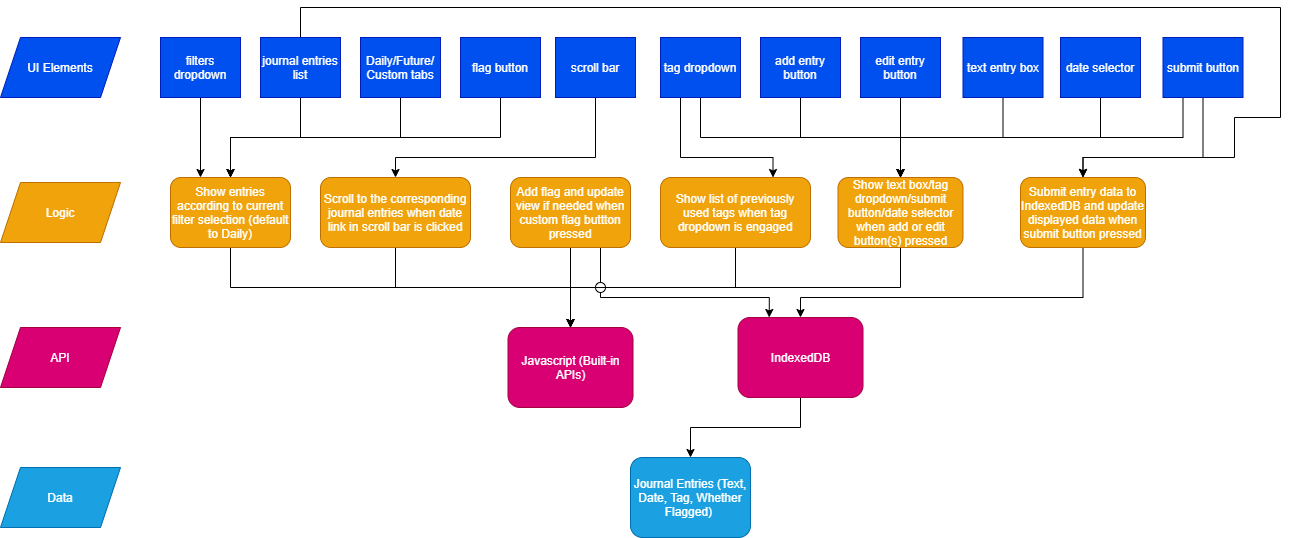

The diagram above was exported from draw.io. Its source (the exported page's mxGraphModel, read from the mxfile embedded in the PNG):
<mxGraphModel dx="2183" dy="855" grid="1" gridSize="10" guides="1" tooltips="1" connect="1" arrows="1" fold="1" page="1" pageScale="1" pageWidth="850" pageHeight="1100" math="0" shadow="0">
  <root>
    <mxCell id="0" />
    <mxCell id="1" parent="0" />
    <mxCell id="62" style="edgeStyle=orthogonalEdgeStyle;rounded=0;orthogonalLoop=1;jettySize=auto;html=1;exitX=0.5;exitY=1;exitDx=0;exitDy=0;" parent="1" source="2" target="61" edge="1">
      <mxGeometry relative="1" as="geometry">
        <Array as="points">
          <mxPoint x="912" y="160" />
          <mxPoint x="810" y="160" />
        </Array>
      </mxGeometry>
    </mxCell>
    <mxCell id="2" value="text entry box" style="whiteSpace=wrap;html=1;fillColor=#0050ef;strokeColor=#001DBC;fontColor=#ffffff;" parent="1" vertex="1">
      <mxGeometry x="872.5" y="60" width="80" height="60" as="geometry" />
    </mxCell>
    <mxCell id="89" style="edgeStyle=orthogonalEdgeStyle;rounded=0;orthogonalLoop=1;jettySize=auto;html=1;" parent="1" source="7" target="85" edge="1">
      <mxGeometry relative="1" as="geometry">
        <Array as="points">
          <mxPoint x="305" y="310" />
          <mxPoint x="480" y="310" />
        </Array>
      </mxGeometry>
    </mxCell>
    <mxCell id="7" value="&lt;span&gt;Scroll to the corresponding journal entries when date link in scroll bar is clicked&lt;/span&gt;" style="rounded=1;whiteSpace=wrap;html=1;fillColor=#f0a30a;strokeColor=#BD7000;fontColor=#ffffff;" parent="1" vertex="1">
      <mxGeometry x="230" y="200" width="150" height="70" as="geometry" />
    </mxCell>
    <mxCell id="88" style="edgeStyle=orthogonalEdgeStyle;rounded=0;orthogonalLoop=1;jettySize=auto;html=1;" parent="1" source="11" target="85" edge="1">
      <mxGeometry relative="1" as="geometry">
        <Array as="points">
          <mxPoint x="140" y="310" />
          <mxPoint x="480" y="310" />
        </Array>
      </mxGeometry>
    </mxCell>
    <mxCell id="11" value="Show entries according to current filter selection (default to Daily)" style="rounded=1;whiteSpace=wrap;html=1;fillColor=#f0a30a;strokeColor=#BD7000;fontColor=#ffffff;" parent="1" vertex="1">
      <mxGeometry x="80" y="200" width="120" height="70" as="geometry" />
    </mxCell>
    <mxCell id="86" style="edgeStyle=orthogonalEdgeStyle;rounded=0;orthogonalLoop=1;jettySize=auto;html=1;" parent="1" source="14" target="24" edge="1">
      <mxGeometry relative="1" as="geometry" />
    </mxCell>
    <mxCell id="14" value="IndexedDB" style="rounded=1;whiteSpace=wrap;html=1;fillColor=#d80073;strokeColor=#A50040;fontColor=#ffffff;" parent="1" vertex="1">
      <mxGeometry x="647.5" y="340" width="125" height="80" as="geometry" />
    </mxCell>
    <mxCell id="24" value="Journal Entries (Text, Date, Tag, Whether Flagged)&amp;nbsp;" style="rounded=1;whiteSpace=wrap;html=1;fillColor=#1ba1e2;strokeColor=#006EAF;fontColor=#ffffff;" parent="1" vertex="1">
      <mxGeometry x="540" y="480" width="120" height="80" as="geometry" />
    </mxCell>
    <mxCell id="53" style="edgeStyle=orthogonalEdgeStyle;rounded=0;orthogonalLoop=1;jettySize=auto;html=1;entryX=0.25;entryY=0;entryDx=0;entryDy=0;" parent="1" source="35" target="11" edge="1">
      <mxGeometry relative="1" as="geometry" />
    </mxCell>
    <mxCell id="35" value="filters dropdown" style="whiteSpace=wrap;html=1;fillColor=#0050ef;strokeColor=#001DBC;fontColor=#ffffff;" parent="1" vertex="1">
      <mxGeometry x="70" y="60" width="80" height="60" as="geometry" />
    </mxCell>
    <mxCell id="57" style="edgeStyle=orthogonalEdgeStyle;rounded=0;orthogonalLoop=1;jettySize=auto;html=1;" parent="1" source="37" target="11" edge="1">
      <mxGeometry relative="1" as="geometry" />
    </mxCell>
    <mxCell id="71" style="edgeStyle=orthogonalEdgeStyle;rounded=0;orthogonalLoop=1;jettySize=auto;html=1;entryX=0.5;entryY=0;entryDx=0;entryDy=0;" parent="1" source="37" target="69" edge="1">
      <mxGeometry relative="1" as="geometry">
        <mxPoint x="1070" y="160" as="targetPoint" />
        <Array as="points">
          <mxPoint x="210" y="30" />
          <mxPoint x="1190" y="30" />
          <mxPoint x="1190" y="140" />
          <mxPoint x="1144" y="140" />
          <mxPoint x="1144" y="180" />
          <mxPoint x="993" y="180" />
        </Array>
      </mxGeometry>
    </mxCell>
    <mxCell id="37" value="journal entries list" style="whiteSpace=wrap;html=1;fillColor=#0050ef;strokeColor=#001DBC;fontColor=#ffffff;" parent="1" vertex="1">
      <mxGeometry x="170" y="60" width="80" height="60" as="geometry" />
    </mxCell>
    <mxCell id="76" style="edgeStyle=orthogonalEdgeStyle;rounded=0;orthogonalLoop=1;jettySize=auto;html=1;" parent="1" source="39" target="11" edge="1">
      <mxGeometry relative="1" as="geometry">
        <Array as="points">
          <mxPoint x="410" y="160" />
          <mxPoint x="140" y="160" />
        </Array>
      </mxGeometry>
    </mxCell>
    <mxCell id="39" value="flag button" style="whiteSpace=wrap;html=1;fillColor=#0050ef;strokeColor=#001DBC;fontColor=#ffffff;" parent="1" vertex="1">
      <mxGeometry x="370" y="60" width="80" height="60" as="geometry" />
    </mxCell>
    <mxCell id="63" style="edgeStyle=orthogonalEdgeStyle;rounded=0;orthogonalLoop=1;jettySize=auto;html=1;entryX=0.5;entryY=0;entryDx=0;entryDy=0;" parent="1" source="40" target="61" edge="1">
      <mxGeometry relative="1" as="geometry">
        <Array as="points">
          <mxPoint x="710" y="160" />
          <mxPoint x="810" y="160" />
        </Array>
      </mxGeometry>
    </mxCell>
    <mxCell id="40" value="add entry button" style="whiteSpace=wrap;html=1;fillColor=#0050ef;strokeColor=#001DBC;fontColor=#ffffff;" parent="1" vertex="1">
      <mxGeometry x="670" y="60" width="80" height="60" as="geometry" />
    </mxCell>
    <mxCell id="65" style="edgeStyle=orthogonalEdgeStyle;rounded=0;orthogonalLoop=1;jettySize=auto;html=1;" parent="1" source="41" target="61" edge="1">
      <mxGeometry relative="1" as="geometry" />
    </mxCell>
    <mxCell id="41" value="edit entry button" style="whiteSpace=wrap;html=1;fillColor=#0050ef;strokeColor=#001DBC;fontColor=#ffffff;" parent="1" vertex="1">
      <mxGeometry x="770" y="60" width="80" height="60" as="geometry" />
    </mxCell>
    <mxCell id="68" style="edgeStyle=orthogonalEdgeStyle;rounded=0;orthogonalLoop=1;jettySize=auto;html=1;exitX=0.25;exitY=1;exitDx=0;exitDy=0;" parent="1" source="42" target="61" edge="1">
      <mxGeometry relative="1" as="geometry">
        <mxPoint x="1113" y="130" as="sourcePoint" />
        <mxPoint x="820" y="200" as="targetPoint" />
        <Array as="points">
          <mxPoint x="1092" y="160" />
          <mxPoint x="810" y="160" />
        </Array>
      </mxGeometry>
    </mxCell>
    <mxCell id="82" style="edgeStyle=orthogonalEdgeStyle;rounded=0;orthogonalLoop=1;jettySize=auto;html=1;exitX=0.5;exitY=1;exitDx=0;exitDy=0;entryX=0.5;entryY=0;entryDx=0;entryDy=0;" parent="1" source="42" target="69" edge="1">
      <mxGeometry relative="1" as="geometry">
        <mxPoint x="1112.5" y="200" as="targetPoint" />
        <Array as="points">
          <mxPoint x="1112" y="180" />
          <mxPoint x="992" y="180" />
        </Array>
      </mxGeometry>
    </mxCell>
    <mxCell id="42" value="submit button" style="whiteSpace=wrap;html=1;fillColor=#0050ef;strokeColor=#001DBC;fontColor=#ffffff;" parent="1" vertex="1">
      <mxGeometry x="1072.5" y="60" width="80" height="60" as="geometry" />
    </mxCell>
    <mxCell id="45" value="UI Elements" style="shape=parallelogram;perimeter=parallelogramPerimeter;whiteSpace=wrap;html=1;fixedSize=1;fillColor=#0050ef;strokeColor=#001DBC;fontColor=#ffffff;" parent="1" vertex="1">
      <mxGeometry x="-90" y="60" width="120" height="60" as="geometry" />
    </mxCell>
    <mxCell id="46" value="Logic" style="shape=parallelogram;perimeter=parallelogramPerimeter;whiteSpace=wrap;html=1;fixedSize=1;fillColor=#f0a30a;strokeColor=#BD7000;fontColor=#ffffff;" parent="1" vertex="1">
      <mxGeometry x="-90" y="205" width="120" height="60" as="geometry" />
    </mxCell>
    <mxCell id="47" value="API" style="shape=parallelogram;perimeter=parallelogramPerimeter;whiteSpace=wrap;html=1;fixedSize=1;fillColor=#d80073;strokeColor=#A50040;fontColor=#ffffff;" parent="1" vertex="1">
      <mxGeometry x="-90" y="350" width="120" height="60" as="geometry" />
    </mxCell>
    <mxCell id="48" value="Data" style="shape=parallelogram;perimeter=parallelogramPerimeter;whiteSpace=wrap;html=1;fixedSize=1;fillColor=#1ba1e2;strokeColor=#006EAF;fontColor=#ffffff;" parent="1" vertex="1">
      <mxGeometry x="-90" y="490" width="120" height="60" as="geometry" />
    </mxCell>
    <mxCell id="74" style="edgeStyle=orthogonalEdgeStyle;rounded=0;orthogonalLoop=1;jettySize=auto;html=1;entryX=0.5;entryY=0;entryDx=0;entryDy=0;" parent="1" source="60" target="11" edge="1">
      <mxGeometry relative="1" as="geometry">
        <Array as="points">
          <mxPoint x="310" y="160" />
          <mxPoint x="140" y="160" />
        </Array>
      </mxGeometry>
    </mxCell>
    <mxCell id="60" value="Daily/Future/&lt;br&gt;Custom tabs" style="whiteSpace=wrap;html=1;fillColor=#0050ef;strokeColor=#001DBC;fontColor=#ffffff;" parent="1" vertex="1">
      <mxGeometry x="270" y="60" width="80" height="60" as="geometry" />
    </mxCell>
    <mxCell id="91" style="edgeStyle=orthogonalEdgeStyle;rounded=0;orthogonalLoop=1;jettySize=auto;html=1;" parent="1" source="61" target="85" edge="1">
      <mxGeometry relative="1" as="geometry">
        <Array as="points">
          <mxPoint x="810" y="310" />
          <mxPoint x="480" y="310" />
        </Array>
      </mxGeometry>
    </mxCell>
    <mxCell id="61" value="&lt;span&gt;Show text box/tag dropdown/submit button/date selector when add or edit button(s) pressed&lt;/span&gt;" style="rounded=1;whiteSpace=wrap;html=1;fillColor=#f0a30a;strokeColor=#BD7000;fontColor=#ffffff;" parent="1" vertex="1">
      <mxGeometry x="747.5" y="200" width="125" height="70" as="geometry" />
    </mxCell>
    <mxCell id="80" style="edgeStyle=orthogonalEdgeStyle;rounded=0;orthogonalLoop=1;jettySize=auto;html=1;" parent="1" source="66" target="61" edge="1">
      <mxGeometry relative="1" as="geometry">
        <Array as="points">
          <mxPoint x="610" y="160" />
          <mxPoint x="810" y="160" />
        </Array>
      </mxGeometry>
    </mxCell>
    <mxCell id="81" style="edgeStyle=orthogonalEdgeStyle;rounded=0;orthogonalLoop=1;jettySize=auto;html=1;entryX=0.75;entryY=0;entryDx=0;entryDy=0;exitX=0.25;exitY=1;exitDx=0;exitDy=0;" parent="1" source="66" target="78" edge="1">
      <mxGeometry relative="1" as="geometry">
        <Array as="points">
          <mxPoint x="590" y="180" />
          <mxPoint x="682" y="180" />
        </Array>
      </mxGeometry>
    </mxCell>
    <mxCell id="66" value="tag dropdown" style="whiteSpace=wrap;html=1;fillColor=#0050ef;strokeColor=#001DBC;fontColor=#ffffff;" parent="1" vertex="1">
      <mxGeometry x="570" y="60" width="80" height="60" as="geometry" />
    </mxCell>
    <mxCell id="92" style="edgeStyle=orthogonalEdgeStyle;rounded=0;orthogonalLoop=1;jettySize=auto;html=1;entryX=0.5;entryY=0;entryDx=0;entryDy=0;exitX=0.5;exitY=1;exitDx=0;exitDy=0;" parent="1" source="69" target="14" edge="1">
      <mxGeometry relative="1" as="geometry">
        <Array as="points">
          <mxPoint x="992" y="320" />
          <mxPoint x="710" y="320" />
        </Array>
      </mxGeometry>
    </mxCell>
    <mxCell id="69" value="&lt;span&gt;Submit entry data to IndexedDB and update displayed data when submit button pressed&lt;/span&gt;" style="rounded=1;whiteSpace=wrap;html=1;fillColor=#f0a30a;strokeColor=#BD7000;fontColor=#ffffff;" parent="1" vertex="1">
      <mxGeometry x="930" y="200" width="125" height="70" as="geometry" />
    </mxCell>
    <mxCell id="75" style="edgeStyle=orthogonalEdgeStyle;rounded=0;orthogonalLoop=1;jettySize=auto;html=1;" parent="1" source="38" target="7" edge="1">
      <mxGeometry relative="1" as="geometry">
        <Array as="points">
          <mxPoint x="505" y="180" />
          <mxPoint x="305" y="180" />
        </Array>
      </mxGeometry>
    </mxCell>
    <mxCell id="38" value="scroll bar" style="whiteSpace=wrap;html=1;fillColor=#0050ef;strokeColor=#001DBC;fontColor=#ffffff;" parent="1" vertex="1">
      <mxGeometry x="465" y="60" width="80" height="60" as="geometry" />
    </mxCell>
    <mxCell id="90" style="edgeStyle=orthogonalEdgeStyle;rounded=0;orthogonalLoop=1;jettySize=auto;html=1;exitX=0.5;exitY=1;exitDx=0;exitDy=0;" parent="1" source="78" target="85" edge="1">
      <mxGeometry relative="1" as="geometry">
        <Array as="points">
          <mxPoint x="645" y="310" />
          <mxPoint x="480" y="310" />
        </Array>
      </mxGeometry>
    </mxCell>
    <mxCell id="78" value="&lt;span&gt;Show list of previously used tags when tag dropdown is engaged&lt;/span&gt;" style="rounded=1;whiteSpace=wrap;html=1;fillColor=#f0a30a;strokeColor=#BD7000;fontColor=#ffffff;" parent="1" vertex="1">
      <mxGeometry x="570" y="200" width="150" height="70" as="geometry" />
    </mxCell>
    <mxCell id="84" style="edgeStyle=orthogonalEdgeStyle;rounded=0;orthogonalLoop=1;jettySize=auto;html=1;" parent="1" source="83" target="61" edge="1">
      <mxGeometry relative="1" as="geometry">
        <Array as="points">
          <mxPoint x="1010" y="160" />
          <mxPoint x="810" y="160" />
        </Array>
      </mxGeometry>
    </mxCell>
    <mxCell id="83" value="date selector" style="whiteSpace=wrap;html=1;fillColor=#0050ef;strokeColor=#001DBC;fontColor=#ffffff;" parent="1" vertex="1">
      <mxGeometry x="970" y="60" width="80" height="60" as="geometry" />
    </mxCell>
    <mxCell id="85" value="Javascript (Built-in APIs)" style="rounded=1;whiteSpace=wrap;html=1;fillColor=#d80073;strokeColor=#A50040;fontColor=#ffffff;" parent="1" vertex="1">
      <mxGeometry x="417.5" y="350" width="125" height="80" as="geometry" />
    </mxCell>
    <mxCell id="97" style="edgeStyle=orthogonalEdgeStyle;rounded=0;orthogonalLoop=1;jettySize=auto;html=1;" parent="1" source="93" target="85" edge="1">
      <mxGeometry relative="1" as="geometry" />
    </mxCell>
    <mxCell id="98" style="edgeStyle=orthogonalEdgeStyle;rounded=0;orthogonalLoop=1;jettySize=auto;html=1;entryX=0.25;entryY=0;entryDx=0;entryDy=0;exitX=0.75;exitY=1;exitDx=0;exitDy=0;" parent="1" source="93" target="14" edge="1">
      <mxGeometry relative="1" as="geometry">
        <Array as="points">
          <mxPoint x="510" y="320" />
          <mxPoint x="679" y="320" />
        </Array>
      </mxGeometry>
    </mxCell>
    <mxCell id="93" value="&lt;span&gt;Add flag and update view if needed when custom flag buttton pressed&lt;/span&gt;" style="rounded=1;whiteSpace=wrap;html=1;fillColor=#f0a30a;strokeColor=#BD7000;fontColor=#ffffff;" parent="1" vertex="1">
      <mxGeometry x="420" y="200" width="120" height="70" as="geometry" />
    </mxCell>
    <mxCell id="99" value="" style="ellipse;whiteSpace=wrap;html=1;aspect=fixed;" parent="1" vertex="1">
      <mxGeometry x="505" y="305" width="10" height="10" as="geometry" />
    </mxCell>
    <mxCell id="101" value="" style="endArrow=none;html=1;" parent="1" edge="1">
      <mxGeometry width="50" height="50" relative="1" as="geometry">
        <mxPoint x="505" y="310" as="sourcePoint" />
        <mxPoint x="515" y="310" as="targetPoint" />
      </mxGeometry>
    </mxCell>
  </root>
</mxGraphModel>